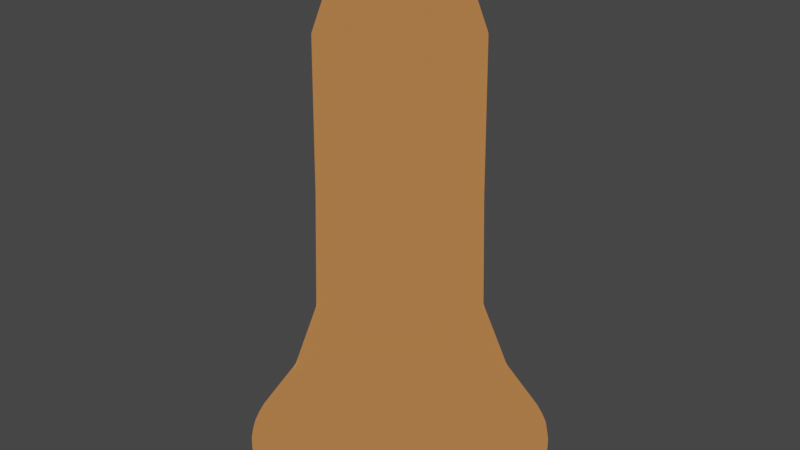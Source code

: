 # Source: world_tp.blend  (saved by Blender 2.93.21; exported with 4.5.12 LTS)
import bpy
from mathutils import Matrix  # noqa: F401  (used for matrix-valued properties, if any)

bpy.ops.wm.read_factory_settings(use_empty=True)
scene = bpy.context.scene
scene.name = 'Scene'

# ---- collections
col_collection = bpy.data.collections.new('Collection'); scene.collection.children.link(col_collection)

# ---- images (referenced by path relative to the original .blend; pixels are not part of the script)
import os
ASSET_DIR = os.environ.get("B2B_ASSET_DIR", "")  # directory of the original .blend (textures are referenced by path, not embedded)
HERE = os.path.dirname(os.path.abspath(__file__))  # packed textures are extracted next to this script under _unpacked/

def load_image(name, relpath, width, height, colorspace="sRGB"):
    """Load a texture the original file referenced (path relative to the .blend, or extracted next to this script)."""
    p = next((c for c in (os.path.join(HERE, relpath), os.path.join(ASSET_DIR, relpath)) if relpath and os.path.exists(c)), "")
    if p:
        img = bpy.data.images.load(p, check_existing=True)
        img.name = name
    else:  # same state as the original file: an image datablock whose file is absent (Cycles renders it pink)
        img = bpy.data.images.new(name, width, height)
        img.source = "FILE"
        img.filepath = "//" + (relpath or name)
    img.colorspace_settings.name = colorspace
    return img
img_new_project__11__png = load_image('New Project (11).png', 'New Project (11).png', 1024, 1024, 'sRGB')

# ---- materials (node trees are filled in below, after node groups)
mat_material = bpy.data.materials.new('Material')
mat_material.surface_render_method = 'BLENDED'
mat_material.blend_method = 'BLEND'
mat_material.alpha_threshold = 0.0
mat_material.use_transparent_shadow = False
mat_material.line_color = (0.0, 0.0, 0.0, 1.0)

# ---- material node trees
mat_material.use_nodes = True; mat_material.node_tree.nodes.clear()
_N = mat_material.node_tree.nodes; _L = mat_material.node_tree.links
n0 = _N.new('ShaderNodeBsdfPrincipled'); n0.name = 'Principled BSDF'; n0.location = (10, 300)
n0.distribution = 'GGX'
n0.subsurface_method = 'BURLEY'
n0.inputs[2].default_value = 0.4
n0.inputs[3].default_value = 1.45
n0.inputs[4].default_value = 0.25
n0.inputs[27].default_value = (0.42, 0.1482, 0.0, 0.007142)
n0.inputs[28].default_value = 3.3
n1 = _N.new('ShaderNodeTexImage'); n1.name = 'Image Texture'; n1.location = (-481, 161)
n1.image = img_new_project__11__png
n2 = _N.new('ShaderNodeOutputMaterial'); n2.name = 'Material Output'; n2.location = (649, 127)
n3 = _N.new('ShaderNodeMixShader'); n3.name = 'Mix Shader'; n3.location = (383, 131)
n4 = _N.new('ShaderNodeBsdfTransparent'); n4.name = 'Transparent BSDF'; n4.location = (292, 352)
_L.new(n1.outputs[0], n0.inputs[0])
_L.new(n3.outputs[0], n2.inputs[0])
_L.new(n0.outputs[0], n3.inputs[1])
_L.new(n4.outputs[0], n3.inputs[2])
n2.is_active_output = True

# ---- world
world_world = bpy.data.worlds.new('World'); scene.world = world_world
world_world.use_nodes = True; world_world.node_tree.nodes.clear()
_N = world_world.node_tree.nodes; _L = world_world.node_tree.links
n0 = _N.new('ShaderNodeOutputWorld'); n0.name = 'World Output'; n0.location = (300, 300)
n1 = _N.new('ShaderNodeBackground'); n1.name = 'Background'; n1.location = (10, 300)
n1.inputs[0].default_value = (0.05088, 0.05088, 0.05088, 1.0)
_L.new(n1.outputs[0], n0.inputs[0])
n0.is_active_output = True
world_world.color = (0.05088, 0.05088, 0.05088)
world_world.use_sun_shadow = False
world_world.sun_shadow_jitter_overblur = 0.0

# ---- meshes
me_cylinder = bpy.data.meshes.new('Cylinder')
me_cylinder.from_pydata([(0.002749, 1.959, -0.8333), (0.002062, 1.045, 1.071), (0.3876, 1.921, -0.8333), (0.208, 1.025, 1.071), (0.7577, 1.809, -0.8333), (0.406, 0.9648, 1.071), (1.099, 1.627, -0.8333), (0.5885, 0.8673, 1.071), (1.398, 1.381, -0.8333), (0.7484, 0.736, 1.071), (1.626, 1.087, -0.8333), (0.867, 0.5793, 1.071), (1.807, 0.7485, -0.8333), (0.9634, 0.3991, 1.071), (1.918, 0.3816, -0.8333), (1.023, 0.2034, 1.071), (1.956, -4.937e-08, -0.8333), (1.043, -3.747e-08, 1.071), (1.918, -0.3816, -0.8333), (1.023, -0.2034, 1.071), (1.807, -0.7485, -0.8333), (0.9634, -0.3991, 1.071), (1.626, -1.087, -0.8333), (0.867, -0.5793, 1.071), (1.383, -1.383, -0.8333), (0.7374, -0.7374, 1.071), (1.087, -1.626, -0.8333), (0.5793, -0.867, 1.071), (0.7485, -1.807, -0.8333), (0.3991, -0.9634, 1.071), (0.3816, -1.918, -0.8333), (0.2034, -1.023, 1.071), (-1.29e-07, -1.956, -0.8333), (-7.405e-08, -1.043, 1.071), (-0.3816, -1.918, -0.8333), (-0.2034, -1.023, 1.071), (-0.7485, -1.807, -0.8333), (-0.3991, -0.9634, 1.071), (-1.087, -1.626, -0.8333), (-0.5793, -0.867, 1.071), (-1.383, -1.383, -0.8333), (-0.7374, -0.7374, 1.071), (-1.626, -1.087, -0.8333), (-0.867, -0.5793, 1.071), (-1.807, -0.7485, -0.8333), (-0.9634, -0.3991, 1.071), (-1.918, -0.3816, -0.8333), (-1.023, -0.2034, 1.071), (-1.956, 4.086e-08, -0.8333), (-1.043, 1.422e-08, 1.071), (-1.918, 0.3816, -0.8333), (-1.023, 0.2034, 1.071), (-1.82, 0.7412, -0.8333), (-0.9731, 0.3936, 1.071), (-1.638, 1.082, -0.8333), (-0.8756, 0.576, 1.071), (-1.392, 1.381, -0.8333), (-0.7443, 0.736, 1.071), (-1.093, 1.627, -0.8333), (-0.5843, 0.8673, 1.071), (-0.7522, 1.809, -0.8333), (-0.4019, 0.9648, 1.071), (-0.3821, 1.921, -0.8333), (-0.2039, 1.025, 1.071), (0.1958, 1.947, -0.8333), (0.1053, 1.037, 1.071), (0.01237, 1.417, 5.757e-08), (0.301, 1.389, 5.757e-08), (0.5746, 1.871, -0.8333), (0.3077, 0.9971, 1.071), (0.5784, 1.304, 5.757e-08), (0.9314, 1.724, -0.8333), (0.4984, 0.9181, 1.071), (0.8342, 1.168, 5.757e-08), (1.253, 1.509, -0.8333), (0.67, 0.8035, 1.071), (1.046, 0.9861, 5.605e-08), (1.51, 1.239, -0.8333), (0.804, 0.6599, 1.071), (1.167, 0.7795, 4.847e-08), (1.723, 0.9207, -0.8333), (0.9173, 0.4903, 1.071), (1.296, 0.537, 4.847e-08), (1.869, 0.567, -0.8333), (0.9954, 0.3019, 1.071), (1.376, 0.2737, 4.847e-08), (1.944, 0.1914, -0.8333), (1.035, 0.102, 1.071), (1.403, -4.434e-08, 4.847e-08), (1.944, -0.1914, -0.8333), (1.035, -0.102, 1.071), (1.376, -0.2737, 4.847e-08), (1.869, -0.567, -0.8333), (0.9954, -0.3019, 1.071), (1.296, -0.537, 4.847e-08), (1.723, -0.9207, -0.8333), (0.9173, -0.4903, 1.071), (1.167, -0.7795, 4.847e-08), (1.51, -1.239, -0.8333), (0.804, -0.6599, 1.071), (0.9922, -0.9922, 4.847e-08), (1.239, -1.51, -0.8333), (0.6599, -0.804, 1.071), (0.7795, -1.167, 4.847e-08), (0.9207, -1.723, -0.8333), (0.4903, -0.9173, 1.071), (0.537, -1.296, 4.847e-08), (0.567, -1.869, -0.8333), (0.3019, -0.9954, 1.071), (0.2737, -1.376, 4.847e-08), (0.1914, -1.944, -0.8333), (0.102, -1.035, 1.071), (-1e-07, -1.403, 4.847e-08), (-0.1914, -1.944, -0.8333), (-0.102, -1.035, 1.071), (-0.2737, -1.376, 4.847e-08), (-0.567, -1.869, -0.8333), (-0.3019, -0.9954, 1.071), (-0.537, -1.296, 4.847e-08), (-0.9207, -1.723, -0.8333), (-0.4903, -0.9173, 1.071), (-0.7795, -1.167, 4.847e-08), (-1.239, -1.51, -0.8333), (-0.6599, -0.804, 1.071), (-0.9922, -0.9922, 4.847e-08), (-1.51, -1.239, -0.8333), (-0.804, -0.6599, 1.071), (-1.167, -0.7795, 4.847e-08), (-1.723, -0.9207, -0.8333), (-0.9173, -0.4903, 1.071), (-1.296, -0.537, 4.847e-08), (-1.869, -0.567, -0.8333), (-0.9954, -0.3019, 1.071), (-1.376, -0.2737, 4.847e-08), (-1.944, -0.1914, -0.8333), (-1.035, -0.102, 1.071), (-1.403, 2.706e-08, 4.847e-08), (-1.944, 0.1914, -0.8333), (-1.035, 0.102, 1.071), (-1.376, 0.2737, 4.847e-08), (-1.869, 0.567, -0.8333), (-0.9954, 0.3019, 1.071), (-1.344, 0.5106, 5.605e-08), (-1.735, 0.9148, -0.8333), (-0.9264, 0.4859, 1.071), (-1.218, 0.7596, 5.757e-08), (-1.52, 1.236, -0.8333), (-0.8118, 0.6575, 1.071), (-1.034, 0.9838, 5.757e-08), (-1.247, 1.509, -0.8333), (-0.6658, 0.8035, 1.071), (-0.8095, 1.168, 5.757e-08), (-0.9259, 1.724, -0.8333), (-0.4942, 0.9181, 1.071), (-0.5537, 1.304, 5.757e-08), (-0.5691, 1.871, -0.8333), (-0.3036, 0.9971, 1.071), (-0.2762, 1.389, 5.757e-08), (-0.1903, 1.947, -0.8333), (-0.1011, 1.037, 1.071), (-0.1323, 1.406, 6.073e-08), (-0.416, 1.35, 6.073e-08), (-0.6832, 1.239, 6.073e-08), (-0.9237, 1.078, 6.073e-08), (-1.128, 0.8739, 6.073e-08), (-1.289, 0.6334, 6.073e-08), (-1.349, 0.4008, 4.721e-08), (-1.393, 0.1372, 4.721e-08), (-1.393, -0.1372, 4.721e-08), (-1.339, -0.4063, 4.721e-08), (-1.234, -0.6598, 4.721e-08), (-1.082, -0.8879, 4.721e-08), (-0.8879, -1.082, 4.721e-08), (-0.6598, -1.234, 4.721e-08), (-0.4063, -1.339, 4.721e-08), (-0.1372, -1.393, 4.721e-08), (0.1372, -1.393, 4.721e-08), (0.4063, -1.339, 4.721e-08), (0.6598, -1.234, 4.721e-08), (0.8879, -1.082, 4.721e-08), (1.082, -0.8879, 4.721e-08), (1.234, -0.6598, 4.721e-08), (1.339, -0.4063, 4.721e-08), (1.393, -0.1372, 4.721e-08), (1.393, 0.1372, 4.721e-08), (1.339, 0.4063, 4.721e-08), (1.234, 0.6598, 4.721e-08), (1.093, 0.8866, 4.721e-08), (0.9485, 1.078, 6.073e-08), (0.708, 1.239, 6.073e-08), (0.4407, 1.35, 6.073e-08), (0.157, 1.406, 6.073e-08), (0.09755, 0.9904, 2.665), (0.2889, 0.9523, 2.665), (0.4691, 0.8777, 2.665), (0.6313, 0.7693, 2.665), (0.7693, 0.6313, 2.665), (0.8777, 0.4691, 2.665), (0.9523, 0.2889, 2.665), (0.9904, 0.09755, 2.665), (0.9904, -0.09755, 2.665), (0.9523, -0.2889, 2.665), (0.8777, -0.4691, 2.665), (0.7693, -0.6313, 2.665), (0.6313, -0.7693, 2.665), (0.4691, -0.8777, 2.665), (0.2889, -0.9523, 2.665), (0.09755, -0.9904, 2.665), (-0.09755, -0.9904, 2.665), (-0.2889, -0.9523, 2.665), (-0.4691, -0.8777, 2.665), (-0.6313, -0.7693, 2.665), (-0.7693, -0.6313, 2.665), (-0.8777, -0.4691, 2.665), (-0.9523, -0.2889, 2.665), (-0.9904, -0.09755, 2.665), (-0.9904, 0.09755, 2.665), (-0.9523, 0.2889, 2.665), (-0.8777, 0.4691, 2.665), (-0.7693, 0.6313, 2.665), (-0.6313, 0.7693, 2.665), (-0.4691, 0.8777, 2.665), (-0.2889, 0.9523, 2.665), (-0.09755, 0.9904, 2.665), (2.638e-08, 0.9976, 2.665), (0.1946, 0.9784, 2.665), (0.3818, 0.9217, 2.665), (0.5542, 0.8295, 2.665), (0.7054, 0.7054, 2.665), (0.8295, 0.5542, 2.665), (0.9217, 0.3818, 2.665), (0.9784, 0.1946, 2.665), (0.9976, -4.142e-08, 2.665), (0.9784, -0.1946, 2.665), (0.9217, -0.3818, 2.665), (0.8295, -0.5542, 2.665), (0.7054, -0.7054, 2.665), (0.5542, -0.8295, 2.665), (0.3818, -0.9217, 2.665), (0.1946, -0.9784, 2.665), (-5.222e-08, -0.9976, 2.665), (-0.1946, -0.9784, 2.665), (-0.3818, -0.9217, 2.665), (-0.5542, -0.8295, 2.665), (-0.7054, -0.7054, 2.665), (-0.8295, -0.5542, 2.665), (-0.9217, -0.3818, 2.665), (-0.9784, -0.1946, 2.665), (-0.9976, 7.76e-09, 2.665), (-0.9784, 0.1946, 2.665), (-0.9217, 0.3818, 2.665), (-0.8295, 0.5542, 2.665), (-0.7054, 0.7054, 2.665), (-0.5542, 0.8295, 2.665), (-0.3818, 0.9217, 2.665), (-0.1946, 0.9784, 2.665), (6.265e-08, 0.8217, 5.065), (9.472e-08, 0.6122, 5.273), (0.1603, 0.8059, 5.065), (0.1194, 0.6004, 5.273), (0.3144, 0.7591, 5.065), (0.2343, 0.5656, 5.273), (0.4565, 0.6832, 5.065), (0.3401, 0.509, 5.273), (0.581, 0.581, 5.065), (0.4329, 0.4329, 5.273), (0.6832, 0.4565, 5.065), (0.509, 0.3401, 5.273), (0.7591, 0.3144, 5.065), (0.5656, 0.2343, 5.273), (0.8059, 0.1603, 5.065), (0.6004, 0.1194, 5.273), (0.8217, -6.883e-08, 5.065), (0.6122, -5.813e-08, 5.273), (0.8059, -0.1603, 5.065), (0.6004, -0.1194, 5.273), (0.7591, -0.3144, 5.065), (0.5656, -0.2343, 5.273), (0.6832, -0.4565, 5.065), (0.509, -0.3401, 5.273), (0.581, -0.581, 5.065), (0.4329, -0.4329, 5.273), (0.4565, -0.6832, 5.065), (0.3401, -0.509, 5.273), (0.3144, -0.7591, 5.065), (0.2343, -0.5656, 5.273), (0.1603, -0.8059, 5.065), (0.1194, -0.6004, 5.273), (1.701e-08, -0.8217, 5.065), (4.816e-08, -0.6122, 5.273), (-0.1603, -0.8059, 5.065), (-0.1194, -0.6004, 5.273), (-0.3144, -0.7591, 5.065), (-0.2343, -0.5656, 5.273), (-0.4565, -0.6832, 5.065), (-0.3401, -0.509, 5.273), (-0.581, -0.581, 5.065), (-0.4329, -0.4329, 5.273), (-0.6832, -0.4565, 5.065), (-0.509, -0.3401, 5.273), (-0.7591, -0.3144, 5.065), (-0.5656, -0.2343, 5.273), (-0.8059, -0.1603, 5.065), (-0.6004, -0.1194, 5.273), (-0.8217, -2.64e-08, 5.065), (-0.6122, -2.709e-08, 5.273), (-0.8059, 0.1603, 5.065), (-0.6004, 0.1194, 5.273), (-0.7591, 0.3144, 5.065), (-0.5656, 0.2343, 5.273), (-0.6832, 0.4565, 5.065), (-0.509, 0.3401, 5.273), (-0.581, 0.581, 5.065), (-0.4329, 0.4329, 5.273), (-0.4565, 0.6832, 5.065), (-0.3401, 0.509, 5.273), (-0.3144, 0.7591, 5.065), (-0.2343, 0.5656, 5.273), (-0.1603, 0.8059, 5.065), (-0.1194, 0.6004, 5.273), (0.05988, 0.608, 5.273), (0.09555, 0.9701, 4.619), (0.1773, 0.5846, 5.273), (0.283, 0.9328, 4.619), (0.288, 0.5388, 5.273), (0.4595, 0.8597, 4.619), (0.3875, 0.4722, 5.273), (0.6184, 0.7535, 4.619), (0.4722, 0.3875, 5.273), (0.7535, 0.6184, 4.619), (0.5388, 0.288, 5.273), (0.8597, 0.4595, 4.619), (0.5846, 0.1773, 5.273), (0.9328, 0.283, 4.619), (0.608, 0.05988, 5.273), (0.9701, 0.09555, 4.619), (0.608, -0.05988, 5.273), (0.9701, -0.09555, 4.619), (0.5846, -0.1773, 5.273), (0.9328, -0.283, 4.619), (0.5388, -0.288, 5.273), (0.8597, -0.4595, 4.619), (0.4722, -0.3875, 5.273), (0.7535, -0.6184, 4.619), (0.3875, -0.4722, 5.273), (0.6184, -0.7535, 4.619), (0.288, -0.5388, 5.273), (0.4595, -0.8597, 4.619), (0.1773, -0.5846, 5.273), (0.283, -0.9328, 4.619), (0.05988, -0.608, 5.273), (0.09555, -0.9701, 4.619), (-0.05988, -0.608, 5.273), (-0.09555, -0.9701, 4.619), (-0.1773, -0.5846, 5.273), (-0.283, -0.9328, 4.619), (-0.288, -0.5388, 5.273), (-0.4595, -0.8597, 4.619), (-0.3875, -0.4722, 5.273), (-0.6184, -0.7535, 4.619), (-0.4722, -0.3875, 5.273), (-0.7535, -0.6184, 4.619), (-0.5388, -0.288, 5.273), (-0.8597, -0.4595, 4.619), (-0.5846, -0.1773, 5.273), (-0.9328, -0.283, 4.619), (-0.608, -0.05988, 5.273), (-0.9701, -0.09555, 4.619), (-0.608, 0.05988, 5.273), (-0.9701, 0.09555, 4.619), (-0.5846, 0.1773, 5.273), (-0.9328, 0.283, 4.619), (-0.5388, 0.288, 5.273), (-0.8597, 0.4595, 4.619), (-0.4722, 0.3875, 5.273), (-0.7535, 0.6184, 4.619), (-0.3875, 0.4722, 5.273), (-0.6184, 0.7535, 4.619), (-0.288, 0.5388, 5.273), (-0.4595, 0.8597, 4.619), (-0.1773, 0.5846, 5.273), (-0.283, 0.9328, 4.619), (-0.05988, 0.608, 5.273), (-0.09555, 0.9701, 4.619), (0.08032, 0.8156, 5.065), (6.831e-08, 0.9772, 4.619), (0.2379, 0.7842, 5.065), (0.1906, 0.9584, 4.619), (0.3863, 0.7227, 5.065), (0.374, 0.9028, 4.619), (0.5199, 0.6335, 5.065), (0.5429, 0.8125, 4.619), (0.6335, 0.5199, 5.065), (0.691, 0.691, 4.619), (0.7227, 0.3863, 5.065), (0.8125, 0.5429, 4.619), (0.7842, 0.2379, 5.065), (0.9028, 0.374, 4.619), (0.8156, 0.08032, 5.065), (0.9584, 0.1906, 4.619), (0.8156, -0.08032, 5.065), (0.9772, -6.984e-08, 4.619), (0.7842, -0.2379, 5.065), (0.9584, -0.1906, 4.619), (0.7227, -0.3863, 5.065), (0.9028, -0.374, 4.619), (0.6335, -0.5199, 5.065), (0.8125, -0.5429, 4.619), (0.5199, -0.6335, 5.065), (0.691, -0.691, 4.619), (0.3863, -0.7227, 5.065), (0.5429, -0.8125, 4.619), (0.2379, -0.7842, 5.065), (0.374, -0.9028, 4.619), (0.08032, -0.8156, 5.065), (0.1906, -0.9584, 4.619), (-0.08032, -0.8156, 5.065), (-3.637e-09, -0.9772, 4.619), (-0.2379, -0.7842, 5.065), (-0.1906, -0.9584, 4.619), (-0.3863, -0.7227, 5.065), (-0.374, -0.9028, 4.619), (-0.5199, -0.6335, 5.065), (-0.5429, -0.8125, 4.619), (-0.6335, -0.5199, 5.065), (-0.691, -0.691, 4.619), (-0.7227, -0.3863, 5.065), (-0.8125, -0.5429, 4.619), (-0.7842, -0.2379, 5.065), (-0.9028, -0.374, 4.619), (-0.8156, -0.08032, 5.065), (-0.9584, -0.1906, 4.619), (-0.8156, 0.08032, 5.065), (-0.9772, -2.082e-08, 4.619), (-0.7842, 0.2379, 5.065), (-0.9584, 0.1906, 4.619), (-0.7227, 0.3863, 5.065), (-0.9028, 0.374, 4.619), (-0.6335, 0.5199, 5.065), (-0.8125, 0.5429, 4.619), (-0.5199, 0.6335, 5.065), (-0.691, 0.691, 4.619), (-0.3863, 0.7227, 5.065), (-0.5429, 0.8125, 4.619), (-0.2379, 0.7842, 5.065), (-0.374, 0.9028, 4.619), (-0.08032, 0.8156, 5.065), (-0.1906, 0.9584, 4.619)], [], [(191, 65, 3, 67), (190, 69, 5, 70), (189, 72, 7, 73), (188, 75, 9, 76), (187, 78, 11, 79), (186, 81, 13, 82), (185, 84, 15, 85), (184, 87, 17, 88), (183, 90, 19, 91), (182, 93, 21, 94), (181, 96, 23, 97), (180, 99, 25, 100), (179, 102, 27, 103), (178, 105, 29, 106), (177, 108, 31, 109), (176, 111, 33, 112), (175, 114, 35, 115), (174, 117, 37, 118), (173, 120, 39, 121), (172, 123, 41, 124), (171, 126, 43, 127), (170, 129, 45, 130), (169, 132, 47, 133), (168, 135, 49, 136), (167, 138, 51, 139), (166, 141, 53, 142), (165, 144, 55, 145), (164, 147, 57, 148), (163, 150, 59, 151), (162, 153, 61, 154), (61, 153, 221, 254), (161, 156, 63, 157), (160, 159, 1, 66), (0, 64, 2, 68, 4, 71, 6, 74, 8, 77, 10, 80, 12, 83, 14, 86, 16, 89, 18, 92, 20, 95, 22, 98, 24, 101, 26, 104, 28, 107, 30, 110, 32, 113, 34, 116, 36, 119, 38, 122, 40, 125, 42, 128, 44, 131, 46, 134, 48, 137, 50, 140, 52, 143, 54, 146, 56, 149, 58, 152, 60, 155, 62, 158), (158, 160, 66, 0), (62, 157, 160, 158), (157, 63, 159, 160), (155, 161, 157, 62), (60, 154, 161, 155), (154, 61, 156, 161), (152, 162, 154, 60), (58, 151, 162, 152), (151, 59, 153, 162), (149, 163, 151, 58), (56, 148, 163, 149), (148, 57, 150, 163), (146, 164, 148, 56), (54, 145, 164, 146), (145, 55, 147, 164), (143, 165, 145, 54), (52, 142, 165, 143), (142, 53, 144, 165), (140, 166, 142, 52), (50, 139, 166, 140), (139, 51, 141, 166), (137, 167, 139, 50), (48, 136, 167, 137), (136, 49, 138, 167), (134, 168, 136, 48), (46, 133, 168, 134), (133, 47, 135, 168), (131, 169, 133, 46), (44, 130, 169, 131), (130, 45, 132, 169), (128, 170, 130, 44), (42, 127, 170, 128), (127, 43, 129, 170), (125, 171, 127, 42), (40, 124, 171, 125), (124, 41, 126, 171), (122, 172, 124, 40), (38, 121, 172, 122), (121, 39, 123, 172), (119, 173, 121, 38), (36, 118, 173, 119), (118, 37, 120, 173), (116, 174, 118, 36), (34, 115, 174, 116), (115, 35, 117, 174), (113, 175, 115, 34), (32, 112, 175, 113), (112, 33, 114, 175), (110, 176, 112, 32), (30, 109, 176, 110), (109, 31, 111, 176), (107, 177, 109, 30), (28, 106, 177, 107), (106, 29, 108, 177), (104, 178, 106, 28), (26, 103, 178, 104), (103, 27, 105, 178), (101, 179, 103, 26), (24, 100, 179, 101), (100, 25, 102, 179), (98, 180, 100, 24), (22, 97, 180, 98), (97, 23, 99, 180), (95, 181, 97, 22), (20, 94, 181, 95), (94, 21, 96, 181), (92, 182, 94, 20), (18, 91, 182, 92), (91, 19, 93, 182), (89, 183, 91, 18), (16, 88, 183, 89), (88, 17, 90, 183), (86, 184, 88, 16), (14, 85, 184, 86), (85, 15, 87, 184), (83, 185, 85, 14), (12, 82, 185, 83), (82, 13, 84, 185), (80, 186, 82, 12), (10, 79, 186, 80), (79, 11, 81, 186), (77, 187, 79, 10), (8, 76, 187, 77), (76, 9, 78, 187), (74, 188, 76, 8), (6, 73, 188, 74), (73, 7, 75, 188), (71, 189, 73, 6), (4, 70, 189, 71), (70, 5, 72, 189), (68, 190, 70, 4), (2, 67, 190, 68), (67, 3, 69, 190), (64, 191, 67, 2), (0, 66, 191, 64), (66, 1, 65, 191), (1, 159, 223, 224), (9, 75, 195, 228), (93, 19, 233, 201), (27, 102, 204, 237), (120, 37, 242, 210), (45, 129, 213, 246), (147, 55, 251, 219), (63, 156, 222, 255), (11, 78, 196, 229), (96, 21, 234, 202), (29, 105, 205, 238), (123, 39, 243, 211), (72, 5, 226, 194), (47, 132, 214, 247), (150, 57, 252, 220), (13, 81, 197, 230), (99, 23, 235, 203), (31, 108, 206, 239), (126, 41, 244, 212), (49, 135, 215, 248), (153, 59, 253, 221), (75, 7, 227, 195), (15, 84, 198, 231), (102, 25, 236, 204), (33, 111, 207, 240), (129, 43, 245, 213), (51, 138, 216, 249), (156, 61, 254, 222), (78, 9, 228, 196), (17, 87, 199, 232), (105, 27, 237, 205), (35, 114, 208, 241), (132, 45, 246, 214), (53, 141, 217, 250), (159, 63, 255, 223), (81, 11, 229, 197), (19, 90, 200, 233), (108, 29, 238, 206), (37, 117, 209, 242), (135, 47, 247, 215), (55, 144, 218, 251), (3, 65, 192, 225), (84, 13, 230, 198), (21, 93, 201, 234), (111, 31, 239, 207), (39, 120, 210, 243), (138, 49, 248, 216), (57, 147, 219, 252), (69, 3, 225, 193), (5, 69, 193, 226), (87, 15, 231, 199), (23, 96, 202, 235), (114, 33, 240, 208), (41, 123, 211, 244), (141, 51, 249, 217), (59, 150, 220, 253), (7, 72, 194, 227), (90, 17, 232, 200), (25, 99, 203, 236), (117, 35, 241, 209), (43, 126, 212, 245), (144, 53, 250, 218), (65, 1, 224, 192), (244, 211, 359, 425), (207, 239, 415, 351), (220, 252, 441, 377), (230, 197, 331, 397), (243, 210, 357, 423), (200, 232, 401, 337), (224, 223, 383, 385), (213, 245, 427, 363), (229, 196, 329, 395), (193, 225, 387, 323), (242, 209, 355, 421), (206, 238, 413, 349), (255, 222, 381, 447), (219, 251, 439, 375), (228, 195, 327, 393), (241, 208, 353, 419), (199, 231, 399, 335), (254, 221, 379, 445), (212, 244, 425, 361), (227, 194, 325, 391), (192, 224, 385, 321), (240, 207, 351, 417), (205, 237, 411, 347), (253, 220, 377, 443), (218, 250, 437, 373), (226, 193, 323, 389), (198, 230, 397, 333), (239, 206, 349, 415), (252, 219, 375, 441), (211, 243, 423, 359), (225, 192, 321, 387), (238, 205, 347, 413), (204, 236, 409, 345), (251, 218, 373, 439), (217, 249, 435, 371), (237, 204, 345, 411), (197, 229, 395, 331), (250, 217, 371, 437), (210, 242, 421, 357), (223, 255, 447, 383), (236, 203, 343, 409), (203, 235, 407, 343), (249, 216, 369, 435), (216, 248, 433, 369), (235, 202, 341, 407), (196, 228, 393, 329), (248, 215, 367, 433), (209, 241, 419, 355), (222, 254, 445, 381), (234, 201, 339, 405), (202, 234, 405, 341), (247, 214, 365, 431), (215, 247, 431, 367), (233, 200, 337, 403), (195, 227, 391, 327), (246, 213, 363, 429), (208, 240, 417, 353), (221, 253, 443, 379), (232, 199, 335, 401), (201, 233, 403, 339), (245, 212, 361, 427), (214, 246, 429, 365), (194, 226, 389, 325), (231, 198, 333, 399), (259, 320, 257, 382, 319, 380, 317, 378, 315, 376, 313, 374, 311, 372, 309, 370, 307, 368, 305, 366, 303, 364, 301, 362, 299, 360, 297, 358, 295, 356, 293, 354, 291, 352, 289, 350, 287, 348, 285, 346, 283, 344, 281, 342, 279, 340, 277, 338, 275, 336, 273, 334, 271, 332, 269, 330, 267, 328, 265, 326, 263, 324, 261, 322), (384, 256, 257, 320), (386, 258, 259, 322), (388, 260, 261, 324), (390, 262, 263, 326), (392, 264, 265, 328), (394, 266, 267, 330), (396, 268, 269, 332), (398, 270, 271, 334), (400, 272, 273, 336), (402, 274, 275, 338), (404, 276, 277, 340), (406, 278, 279, 342), (408, 280, 281, 344), (410, 282, 283, 346), (412, 284, 285, 348), (414, 286, 287, 350), (416, 288, 289, 352), (418, 290, 291, 354), (420, 292, 293, 356), (422, 294, 295, 358), (424, 296, 297, 360), (426, 298, 299, 362), (428, 300, 301, 364), (430, 302, 303, 366), (432, 304, 305, 368), (434, 306, 307, 370), (436, 308, 309, 372), (438, 310, 311, 374), (440, 312, 313, 376), (442, 314, 315, 378), (444, 316, 317, 380), (446, 318, 319, 382), (258, 384, 320, 259), (260, 386, 322, 261), (262, 388, 324, 263), (264, 390, 326, 265), (266, 392, 328, 267), (268, 394, 330, 269), (270, 396, 332, 271), (272, 398, 334, 273), (274, 400, 336, 275), (276, 402, 338, 277), (278, 404, 340, 279), (280, 406, 342, 281), (282, 408, 344, 283), (284, 410, 346, 285), (286, 412, 348, 287), (288, 414, 350, 289), (290, 416, 352, 291), (292, 418, 354, 293), (294, 420, 356, 295), (296, 422, 358, 297), (298, 424, 360, 299), (300, 426, 362, 301), (302, 428, 364, 303), (304, 430, 366, 305), (306, 432, 368, 307), (308, 434, 370, 309), (310, 436, 372, 311), (312, 438, 374, 313), (314, 440, 376, 315), (316, 442, 378, 317), (318, 444, 380, 319), (256, 446, 382, 257), (256, 384, 321, 385), (258, 386, 323, 387), (260, 388, 325, 389), (262, 390, 327, 391), (264, 392, 329, 393), (266, 394, 331, 395), (268, 396, 333, 397), (270, 398, 335, 399), (272, 400, 337, 401), (274, 402, 339, 403), (276, 404, 341, 405), (278, 406, 343, 407), (280, 408, 345, 409), (282, 410, 347, 411), (284, 412, 349, 413), (286, 414, 351, 415), (288, 416, 353, 417), (290, 418, 355, 419), (292, 420, 357, 421), (294, 422, 359, 423), (296, 424, 361, 425), (298, 426, 363, 427), (300, 428, 365, 429), (302, 430, 367, 431), (304, 432, 369, 433), (306, 434, 371, 435), (308, 436, 373, 437), (310, 438, 375, 439), (312, 440, 377, 441), (314, 442, 379, 443), (316, 444, 381, 445), (318, 446, 383, 447), (384, 258, 387, 321), (386, 260, 389, 323), (388, 262, 391, 325), (390, 264, 393, 327), (392, 266, 395, 329), (394, 268, 397, 331), (396, 270, 399, 333), (398, 272, 401, 335), (400, 274, 403, 337), (402, 276, 405, 339), (404, 278, 407, 341), (406, 280, 409, 343), (408, 282, 411, 345), (410, 284, 413, 347), (412, 286, 415, 349), (414, 288, 417, 351), (416, 290, 419, 353), (418, 292, 421, 355), (420, 294, 423, 357), (422, 296, 425, 359), (424, 298, 427, 361), (426, 300, 429, 363), (428, 302, 431, 365), (430, 304, 433, 367), (432, 306, 435, 369), (434, 308, 437, 371), (436, 310, 439, 373), (438, 312, 441, 375), (440, 314, 443, 377), (442, 316, 445, 379), (444, 318, 447, 381), (446, 256, 385, 383)])
_uv = me_cylinder.uv_layers.new(name='UVMap')
_uv.uv.foreach_set('vector', [0.3234, 0.7582, 0.3221, 0.7582, 0.3221, 0.7579, 0.3234, 0.7579, 0.3234, 0.7577, 0.3221, 0.7577, 0.3221, 0.7574, 0.3234, 0.7574, 0.3234, 0.7571, 0.3221, 0.7571, 0.3221, 0.7569, 0.3234, 0.7569, 0.3234, 0.7566, 0.3221, 0.7566, 0.3221, 0.7563, 0.3234, 0.7563, 0.3234, 0.7561, 0.3221, 0.7561, 0.3221, 0.7558, 0.3234, 0.7558, 0.3234, 0.7556, 0.3221, 0.7556, 0.3221, 0.7553, 0.3234, 0.7553, 0.3234, 0.755, 0.3221, 0.755, 0.3221, 0.7548, 0.3234, 0.7548, 0.3234, 0.7545, 0.3221, 0.7545, 0.3221, 0.7542, 0.3234, 0.7542, 0.3234, 0.754, 0.3221, 0.754, 0.3221, 0.7537, 0.3234, 0.7537, 0.3234, 0.7534, 0.3221, 0.7534, 0.3221, 0.7532, 0.3234, 0.7532, 0.3234, 0.7529, 0.3221, 0.7529, 0.3221, 0.7526, 0.3234, 0.7526, 0.3234, 0.7524, 0.3221, 0.7524, 0.3221, 0.7521, 0.3234, 0.7521, 0.3234, 0.7519, 0.3221, 0.7519, 0.3221, 0.7516, 0.3234, 0.7516, 0.3234, 0.7513, 0.3221, 0.7513, 0.3221, 0.7511, 0.3234, 0.7511, 0.3234, 0.7508, 0.3221, 0.7508, 0.3221, 0.7505, 0.3234, 0.7505, 0.3234, 0.7503, 0.3221, 0.7503, 0.3221, 0.75, 0.3234, 0.75, 0.3234, 0.7497, 0.3221, 0.7497, 0.3221, 0.7495, 0.3234, 0.7495, 0.3234, 0.7492, 0.3221, 0.7492, 0.3221, 0.7489, 0.3234, 0.7489, 0.3234, 0.7487, 0.3221, 0.7487, 0.3221, 0.7484, 0.3234, 0.7484, 0.3234, 0.7481, 0.3221, 0.7481, 0.3221, 0.7479, 0.3234, 0.7479, 0.3234, 0.7476, 0.3221, 0.7476, 0.3221, 0.7474, 0.3234, 0.7474, 0.3234, 0.7471, 0.3221, 0.7471, 0.3221, 0.7468, 0.3234, 0.7468, 0.3234, 0.7466, 0.3221, 0.7466, 0.3221, 0.7463, 0.3234, 0.7463, 0.3234, 0.746, 0.3221, 0.746, 0.3221, 0.7458, 0.3234, 0.7458, 0.3234, 0.7455, 0.3221, 0.7455, 0.3221, 0.7452, 0.3234, 0.7452, 0.3234, 0.745, 0.3221, 0.745, 0.3221, 0.7447, 0.3234, 0.7447, 0.3234, 0.7444, 0.3221, 0.7444, 0.3221, 0.7442, 0.3234, 0.7442, 0.3234, 0.7439, 0.3221, 0.7439, 0.3221, 0.7437, 0.3234, 0.7437, 0.3234, 0.7434, 0.3221, 0.7434, 0.3221, 0.7431, 0.3234, 0.7431, 0.3234, 0.7429, 0.3221, 0.7429, 0.3221, 0.7426, 0.3234, 0.7426, 0.3221, 0.7426, 0.3221, 0.7429, 0.3221, 0.7429, 0.3221, 0.7426, 0.3234, 0.7423, 0.3221, 0.7423, 0.3221, 0.7421, 0.3234, 0.7421, 0.3234, 0.7418, 0.3221, 0.7418, 0.3221, 0.7415, 0.3234, 0.7415, 0.2922, 0.508, 0.2926, 0.5128, 0.293, 0.5176, 0.2936, 0.5221, 0.2943, 0.5267, 0.2952, 0.5309, 0.2962, 0.535, 0.2973, 0.5386, 0.2985, 0.5422, 0.2998, 0.5451, 0.3011, 0.548, 0.3026, 0.5501, 0.3041, 0.5521, 0.3056, 0.5533, 0.3071, 0.5545, 0.3087, 0.5547, 0.3102, 0.555, 0.3117, 0.5542, 0.3132, 0.5535, 0.3146, 0.5519, 0.316, 0.5503, 0.3173, 0.5478, 0.3185, 0.5453, 0.3196, 0.542, 0.3206, 0.5388, 0.3214, 0.5349, 0.3222, 0.531, 0.3227, 0.5266, 0.3232, 0.5222, 0.3234, 0.5175, 0.3236, 0.5128, 0.3235, 0.508, 0.3234, 0.5031, 0.3231, 0.4983, 0.3227, 0.4935, 0.322, 0.489, 0.3213, 0.4844, 0.3204, 0.4802, 0.3195, 0.4761, 0.3183, 0.4725, 0.3171, 0.4689, 0.3158, 0.466, 0.3145, 0.4631, 0.313, 0.4611, 0.3115, 0.459, 0.31, 0.4578, 0.3085, 0.4566, 0.3069, 0.4564, 0.3054, 0.4562, 0.3039, 0.4569, 0.3024, 0.4576, 0.301, 0.4592, 0.2996, 0.4608, 0.2983, 0.4633, 0.2971, 0.4658, 0.2961, 0.4691, 0.295, 0.4723, 0.2943, 0.4762, 0.2935, 0.4801, 0.293, 0.4845, 0.2924, 0.4889, 0.2922, 0.4936, 0.292, 0.4983, 0.2921, 0.5031, 0.3248, 0.7418, 0.3234, 0.7418, 0.3234, 0.7415, 0.3248, 0.7415, 0.3248, 0.7421, 0.3234, 0.7421, 0.3234, 0.7418, 0.3248, 0.7418, 0.3234, 0.7421, 0.3221, 0.7421, 0.3221, 0.7418, 0.3234, 0.7418, 0.3248, 0.7423, 0.3234, 0.7423, 0.3234, 0.7421, 0.3248, 0.7421, 0.3248, 0.7426, 0.3234, 0.7426, 0.3234, 0.7423, 0.3248, 0.7423, 0.3234, 0.7426, 0.3221, 0.7426, 0.3221, 0.7423, 0.3234, 0.7423, 0.3248, 0.7429, 0.3234, 0.7429, 0.3234, 0.7426, 0.3248, 0.7426, 0.3248, 0.7431, 0.3234, 0.7431, 0.3234, 0.7429, 0.3248, 0.7429, 0.3234, 0.7431, 0.3221, 0.7431, 0.3221, 0.7429, 0.3234, 0.7429, 0.3248, 0.7434, 0.3234, 0.7434, 0.3234, 0.7431, 0.3248, 0.7431, 0.3248, 0.7437, 0.3234, 0.7437, 0.3234, 0.7434, 0.3248, 0.7434, 0.3234, 0.7437, 0.3221, 0.7437, 0.3221, 0.7434, 0.3234, 0.7434, 0.3248, 0.7439, 0.3234, 0.7439, 0.3234, 0.7437, 0.3248, 0.7437, 0.3248, 0.7442, 0.3234, 0.7442, 0.3234, 0.7439, 0.3248, 0.7439, 0.3234, 0.7442, 0.3221, 0.7442, 0.3221, 0.7439, 0.3234, 0.7439, 0.3248, 0.7444, 0.3234, 0.7444, 0.3234, 0.7442, 0.3248, 0.7442, 0.3248, 0.7447, 0.3234, 0.7447, 0.3234, 0.7444, 0.3248, 0.7444, 0.3234, 0.7447, 0.3221, 0.7447, 0.3221, 0.7444, 0.3234, 0.7444, 0.3248, 0.745, 0.3234, 0.745, 0.3234, 0.7447, 0.3248, 0.7447, 0.3248, 0.7452, 0.3234, 0.7452, 0.3234, 0.745, 0.3248, 0.745, 0.3234, 0.7452, 0.3221, 0.7452, 0.3221, 0.745, 0.3234, 0.745, 0.3248, 0.7455, 0.3234, 0.7455, 0.3234, 0.7452, 0.3248, 0.7452, 0.3248, 0.7458, 0.3234, 0.7458, 0.3234, 0.7455, 0.3248, 0.7455, 0.3234, 0.7458, 0.3221, 0.7458, 0.3221, 0.7455, 0.3234, 0.7455, 0.3248, 0.746, 0.3234, 0.746, 0.3234, 0.7458, 0.3248, 0.7458, 0.3248, 0.7463, 0.3234, 0.7463, 0.3234, 0.746, 0.3248, 0.746, 0.3234, 0.7463, 0.3221, 0.7463, 0.3221, 0.746, 0.3234, 0.746, 0.3248, 0.7466, 0.3234, 0.7466, 0.3234, 0.7463, 0.3248, 0.7463, 0.3248, 0.7468, 0.3234, 0.7468, 0.3234, 0.7466, 0.3248, 0.7466, 0.3234, 0.7468, 0.3221, 0.7468, 0.3221, 0.7466, 0.3234, 0.7466, 0.3248, 0.7471, 0.3234, 0.7471, 0.3234, 0.7468, 0.3248, 0.7468, 0.3248, 0.7474, 0.3234, 0.7474, 0.3234, 0.7471, 0.3248, 0.7471, 0.3234, 0.7474, 0.3221, 0.7474, 0.3221, 0.7471, 0.3234, 0.7471, 0.3248, 0.7476, 0.3234, 0.7476, 0.3234, 0.7474, 0.3248, 0.7474, 0.3248, 0.7479, 0.3234, 0.7479, 0.3234, 0.7476, 0.3248, 0.7476, 0.3234, 0.7479, 0.3221, 0.7479, 0.3221, 0.7476, 0.3234, 0.7476, 0.3248, 0.7481, 0.3234, 0.7481, 0.3234, 0.7479, 0.3248, 0.7479, 0.3248, 0.7484, 0.3234, 0.7484, 0.3234, 0.7481, 0.3248, 0.7481, 0.3234, 0.7484, 0.3221, 0.7484, 0.3221, 0.7481, 0.3234, 0.7481, 0.3248, 0.7487, 0.3234, 0.7487, 0.3234, 0.7484, 0.3248, 0.7484, 0.3248, 0.7489, 0.3234, 0.7489, 0.3234, 0.7487, 0.3248, 0.7487, 0.3234, 0.7489, 0.3221, 0.7489, 0.3221, 0.7487, 0.3234, 0.7487, 0.3248, 0.7492, 0.3234, 0.7492, 0.3234, 0.7489, 0.3248, 0.7489, 0.3248, 0.7495, 0.3234, 0.7495, 0.3234, 0.7492, 0.3248, 0.7492, 0.3234, 0.7495, 0.3221, 0.7495, 0.3221, 0.7492, 0.3234, 0.7492, 0.3248, 0.7497, 0.3234, 0.7497, 0.3234, 0.7495, 0.3248, 0.7495, 0.3248, 0.75, 0.3234, 0.75, 0.3234, 0.7497, 0.3248, 0.7497, 0.3234, 0.75, 0.3221, 0.75, 0.3221, 0.7497, 0.3234, 0.7497, 0.3248, 0.7503, 0.3234, 0.7503, 0.3234, 0.75, 0.3248, 0.75, 0.3248, 0.7505, 0.3234, 0.7505, 0.3234, 0.7503, 0.3248, 0.7503, 0.3234, 0.7505, 0.3221, 0.7505, 0.3221, 0.7503, 0.3234, 0.7503, 0.3248, 0.7508, 0.3234, 0.7508, 0.3234, 0.7505, 0.3248, 0.7505, 0.3248, 0.7511, 0.3234, 0.7511, 0.3234, 0.7508, 0.3248, 0.7508, 0.3234, 0.7511, 0.3221, 0.7511, 0.3221, 0.7508, 0.3234, 0.7508, 0.3248, 0.7513, 0.3234, 0.7513, 0.3234, 0.7511, 0.3248, 0.7511, 0.3248, 0.7516, 0.3234, 0.7516, 0.3234, 0.7513, 0.3248, 0.7513, 0.3234, 0.7516, 0.3221, 0.7516, 0.3221, 0.7513, 0.3234, 0.7513, 0.3248, 0.7519, 0.3234, 0.7519, 0.3234, 0.7516, 0.3248, 0.7516, 0.3248, 0.7521, 0.3234, 0.7521, 0.3234, 0.7519, 0.3248, 0.7519, 0.3234, 0.7521, 0.3221, 0.7521, 0.3221, 0.7519, 0.3234, 0.7519, 0.3248, 0.7524, 0.3234, 0.7524, 0.3234, 0.7521, 0.3248, 0.7521, 0.3248, 0.7526, 0.3234, 0.7526, 0.3234, 0.7524, 0.3248, 0.7524, 0.3234, 0.7526, 0.3221, 0.7526, 0.3221, 0.7524, 0.3234, 0.7524, 0.3248, 0.7529, 0.3234, 0.7529, 0.3234, 0.7526, 0.3248, 0.7526, 0.3248, 0.7532, 0.3234, 0.7532, 0.3234, 0.7529, 0.3248, 0.7529, 0.3234, 0.7532, 0.3221, 0.7532, 0.3221, 0.7529, 0.3234, 0.7529, 0.3248, 0.7534, 0.3234, 0.7534, 0.3234, 0.7532, 0.3248, 0.7532, 0.3248, 0.7537, 0.3234, 0.7537, 0.3234, 0.7534, 0.3248, 0.7534, 0.3234, 0.7537, 0.3221, 0.7537, 0.3221, 0.7534, 0.3234, 0.7534, 0.3248, 0.754, 0.3234, 0.754, 0.3234, 0.7537, 0.3248, 0.7537, 0.3248, 0.7542, 0.3234, 0.7542, 0.3234, 0.754, 0.3248, 0.754, 0.3234, 0.7542, 0.3221, 0.7542, 0.3221, 0.754, 0.3234, 0.754, 0.3248, 0.7545, 0.3234, 0.7545, 0.3234, 0.7542, 0.3248, 0.7542, 0.3248, 0.7548, 0.3234, 0.7548, 0.3234, 0.7545, 0.3248, 0.7545, 0.3234, 0.7548, 0.3221, 0.7548, 0.3221, 0.7545, 0.3234, 0.7545, 0.3248, 0.755, 0.3234, 0.755, 0.3234, 0.7548, 0.3248, 0.7548, 0.3248, 0.7553, 0.3234, 0.7553, 0.3234, 0.755, 0.3248, 0.755, 0.3234, 0.7553, 0.3221, 0.7553, 0.3221, 0.755, 0.3234, 0.755, 0.3248, 0.7556, 0.3234, 0.7556, 0.3234, 0.7553, 0.3248, 0.7553, 0.3248, 0.7558, 0.3234, 0.7558, 0.3234, 0.7556, 0.3248, 0.7556, 0.3234, 0.7558, 0.3221, 0.7558, 0.3221, 0.7556, 0.3234, 0.7556, 0.3248, 0.7561, 0.3234, 0.7561, 0.3234, 0.7558, 0.3248, 0.7558, 0.3248, 0.7563, 0.3234, 0.7563, 0.3234, 0.7561, 0.3248, 0.7561, 0.3234, 0.7563, 0.3221, 0.7563, 0.3221, 0.7561, 0.3234, 0.7561, 0.3248, 0.7566, 0.3234, 0.7566, 0.3234, 0.7563, 0.3248, 0.7563, 0.3248, 0.7569, 0.3234, 0.7569, 0.3234, 0.7566, 0.3248, 0.7566, 0.3234, 0.7569, 0.3221, 0.7569, 0.3221, 0.7566, 0.3234, 0.7566, 0.3248, 0.7571, 0.3234, 0.7571, 0.3234, 0.7569, 0.3248, 0.7569, 0.3248, 0.7574, 0.3234, 0.7574, 0.3234, 0.7571, 0.3248, 0.7571, 0.3234, 0.7574, 0.3221, 0.7574, 0.3221, 0.7571, 0.3234, 0.7571, 0.3248, 0.7577, 0.3234, 0.7577, 0.3234, 0.7574, 0.3248, 0.7574, 0.3248, 0.7579, 0.3234, 0.7579, 0.3234, 0.7577, 0.3248, 0.7577, 0.3234, 0.7579, 0.3221, 0.7579, 0.3221, 0.7577, 0.3234, 0.7577, 0.3248, 0.7582, 0.3234, 0.7582, 0.3234, 0.7579, 0.3248, 0.7579, 0.3248, 0.7585, 0.3234, 0.7585, 0.3234, 0.7582, 0.3248, 0.7582, 0.3234, 0.7585, 0.3221, 0.7585, 0.3221, 0.7582, 0.3234, 0.7582, 0.3221, 0.7415, 0.3221, 0.7418, 0.3221, 0.7418, 0.3221, 0.7415, 0.3221, 0.7563, 0.3221, 0.7566, 0.3221, 0.7566, 0.3221, 0.7563, 0.3221, 0.7534, 0.3221, 0.7537, 0.3221, 0.7537, 0.3221, 0.7534, 0.3221, 0.7516, 0.3221, 0.7519, 0.3221, 0.7519, 0.3221, 0.7516, 0.3221, 0.7487, 0.3221, 0.7489, 0.3221, 0.7489, 0.3221, 0.7487, 0.3221, 0.7468, 0.3221, 0.7471, 0.3221, 0.7471, 0.3221, 0.7468, 0.3221, 0.7439, 0.3221, 0.7442, 0.3221, 0.7442, 0.3221, 0.7439, 0.3221, 0.7421, 0.3221, 0.7423, 0.3221, 0.7423, 0.3221, 0.7421, 0.3221, 0.7558, 0.3221, 0.7561, 0.3221, 0.7561, 0.3221, 0.7558, 0.3221, 0.7529, 0.3221, 0.7532, 0.3221, 0.7532, 0.3221, 0.7529, 0.3221, 0.7511, 0.3221, 0.7513, 0.3221, 0.7513, 0.3221, 0.7511, 0.3221, 0.7481, 0.3221, 0.7484, 0.3221, 0.7484, 0.3221, 0.7481, 0.3221, 0.7571, 0.3221, 0.7574, 0.3221, 0.7574, 0.3221, 0.7571, 0.3221, 0.7463, 0.3221, 0.7466, 0.3221, 0.7466, 0.3221, 0.7463, 0.3221, 0.7434, 0.3221, 0.7437, 0.3221, 0.7437, 0.3221, 0.7434, 0.3221, 0.7553, 0.3221, 0.7556, 0.3221, 0.7556, 0.3221, 0.7553, 0.3221, 0.7524, 0.3221, 0.7526, 0.3221, 0.7526, 0.3221, 0.7524, 0.3221, 0.7505, 0.3221, 0.7508, 0.3221, 0.7508, 0.3221, 0.7505, 0.3221, 0.7476, 0.3221, 0.7479, 0.3221, 0.7479, 0.3221, 0.7476, 0.3221, 0.7458, 0.3221, 0.746, 0.3221, 0.746, 0.3221, 0.7458, 0.3221, 0.7429, 0.3221, 0.7431, 0.3221, 0.7431, 0.3221, 0.7429, 0.3221, 0.7566, 0.3221, 0.7569, 0.3221, 0.7569, 0.3221, 0.7566, 0.3221, 0.7548, 0.3221, 0.755, 0.3221, 0.755, 0.3221, 0.7548, 0.3221, 0.7519, 0.3221, 0.7521, 0.3221, 0.7521, 0.3221, 0.7519, 0.3221, 0.75, 0.3221, 0.7503, 0.3221, 0.7503, 0.3221, 0.75, 0.3221, 0.7471, 0.3221, 0.7474, 0.3221, 0.7474, 0.3221, 0.7471, 0.3221, 0.7452, 0.3221, 0.7455, 0.3221, 0.7455, 0.3221, 0.7452, 0.3221, 0.7423, 0.3221, 0.7426, 0.3221, 0.7426, 0.3221, 0.7423, 0.3221, 0.7561, 0.3221, 0.7563, 0.3221, 0.7563, 0.3221, 0.7561, 0.3221, 0.7542, 0.3221, 0.7545, 0.3221, 0.7545, 0.3221, 0.7542, 0.3221, 0.7513, 0.3221, 0.7516, 0.3221, 0.7516, 0.3221, 0.7513, 0.3221, 0.7495, 0.3221, 0.7497, 0.3221, 0.7497, 0.3221, 0.7495, 0.3221, 0.7466, 0.3221, 0.7468, 0.3221, 0.7468, 0.3221, 0.7466, 0.3221, 0.7447, 0.3221, 0.745, 0.3221, 0.745, 0.3221, 0.7447, 0.3221, 0.7418, 0.3221, 0.7421, 0.3221, 0.7421, 0.3221, 0.7418, 0.3221, 0.7556, 0.3221, 0.7558, 0.3221, 0.7558, 0.3221, 0.7556, 0.3221, 0.7537, 0.3221, 0.754, 0.3221, 0.754, 0.3221, 0.7537, 0.3221, 0.7508, 0.3221, 0.7511, 0.3221, 0.7511, 0.3221, 0.7508, 0.3221, 0.7489, 0.3221, 0.7492, 0.3221, 0.7492, 0.3221, 0.7489, 0.3221, 0.746, 0.3221, 0.7463, 0.3221, 0.7463, 0.3221, 0.746, 0.3221, 0.7442, 0.3221, 0.7444, 0.3221, 0.7444, 0.3221, 0.7442, 0.3221, 0.7579, 0.3221, 0.7582, 0.3221, 0.7582, 0.3221, 0.7579, 0.3221, 0.755, 0.3221, 0.7553, 0.3221, 0.7553, 0.3221, 0.755, 0.3221, 0.7532, 0.3221, 0.7534, 0.3221, 0.7534, 0.3221, 0.7532, 0.3221, 0.7503, 0.3221, 0.7505, 0.3221, 0.7505, 0.3221, 0.7503, 0.3221, 0.7484, 0.3221, 0.7487, 0.3221, 0.7487, 0.3221, 0.7484, 0.3221, 0.7455, 0.3221, 0.7458, 0.3221, 0.7458, 0.3221, 0.7455, 0.3221, 0.7437, 0.3221, 0.7439, 0.3221, 0.7439, 0.3221, 0.7437, 0.3221, 0.7577, 0.3221, 0.7579, 0.3221, 0.7579, 0.3221, 0.7577, 0.3221, 0.7574, 0.3221, 0.7577, 0.3221, 0.7577, 0.3221, 0.7574, 0.3221, 0.7545, 0.3221, 0.7548, 0.3221, 0.7548, 0.3221, 0.7545, 0.3221, 0.7526, 0.3221, 0.7529, 0.3221, 0.7529, 0.3221, 0.7526, 0.3221, 0.7497, 0.3221, 0.75, 0.3221, 0.75, 0.3221, 0.7497, 0.3221, 0.7479, 0.3221, 0.7481, 0.3221, 0.7481, 0.3221, 0.7479, 0.3221, 0.745, 0.3221, 0.7452, 0.3221, 0.7452, 0.3221, 0.745, 0.3221, 0.7431, 0.3221, 0.7434, 0.3221, 0.7434, 0.3221, 0.7431, 0.3221, 0.7569, 0.3221, 0.7571, 0.3221, 0.7571, 0.3221, 0.7569, 0.3221, 0.754, 0.3221, 0.7542, 0.3221, 0.7542, 0.3221, 0.754, 0.3221, 0.7521, 0.3221, 0.7524, 0.3221, 0.7524, 0.3221, 0.7521, 0.3221, 0.7492, 0.3221, 0.7495, 0.3221, 0.7495, 0.3221, 0.7492, 0.3221, 0.7474, 0.3221, 0.7476, 0.3221, 0.7476, 0.3221, 0.7474, 0.3221, 0.7444, 0.3221, 0.7447, 0.3221, 0.7447, 0.3221, 0.7444, 0.3221, 0.7582, 0.3221, 0.7585, 0.3221, 0.7585, 0.3221, 0.7582, 0.3221, 0.7479, 0.3221, 0.7481, 0.3221, 0.7481, 0.3221, 0.7479, 0.3221, 0.7503, 0.3221, 0.7505, 0.3221, 0.7505, 0.3221, 0.7503, 0.3221, 0.7434, 0.3221, 0.7437, 0.3221, 0.7437, 0.3221, 0.7434, 0.3221, 0.7553, 0.3221, 0.7556, 0.3221, 0.7556, 0.3221, 0.7553, 0.3221, 0.7484, 0.3221, 0.7487, 0.3221, 0.7487, 0.3221, 0.7484, 0.3221, 0.754, 0.3221, 0.7542, 0.3221, 0.7542, 0.3221, 0.754, 0.3221, 0.7415, 0.3221, 0.7418, 0.3221, 0.7418, 0.3221, 0.7415, 0.3221, 0.7471, 0.3221, 0.7474, 0.3221, 0.7474, 0.3221, 0.7471, 0.3221, 0.7558, 0.3221, 0.7561, 0.3221, 0.7561, 0.3221, 0.7558, 0.3221, 0.7577, 0.3221, 0.7579, 0.3221, 0.7579, 0.3221, 0.7577, 0.3221, 0.7489, 0.3221, 0.7492, 0.3221, 0.7492, 0.3221, 0.7489, 0.3221, 0.7508, 0.3221, 0.7511, 0.3221, 0.7511, 0.3221, 0.7508, 0.3221, 0.7421, 0.3221, 0.7423, 0.3221, 0.7423, 0.3221, 0.7421, 0.3221, 0.7439, 0.3221, 0.7442, 0.3221, 0.7442, 0.3221, 0.7439, 0.3221, 0.7563, 0.3221, 0.7566, 0.3221, 0.7566, 0.3221, 0.7563, 0.3221, 0.7495, 0.3221, 0.7497, 0.3221, 0.7497, 0.3221, 0.7495, 0.3221, 0.7545, 0.3221, 0.7548, 0.3221, 0.7548, 0.3221, 0.7545, 0.3221, 0.7426, 0.3221, 0.7429, 0.3221, 0.7429, 0.3221, 0.7426, 0.3221, 0.7476, 0.3221, 0.7479, 0.3221, 0.7479, 0.3221, 0.7476, 0.3221, 0.7569, 0.3221, 0.7571, 0.3221, 0.7571, 0.3221, 0.7569, 0.3221, 0.7582, 0.3221, 0.7585, 0.3221, 0.7585, 0.3221, 0.7582, 0.3221, 0.75, 0.3221, 0.7503, 0.3221, 0.7503, 0.3221, 0.75, 0.3221, 0.7513, 0.3221, 0.7516, 0.3221, 0.7516, 0.3221, 0.7513, 0.3221, 0.7431, 0.3221, 0.7434, 0.3221, 0.7434, 0.3221, 0.7431, 0.3221, 0.7444, 0.3221, 0.7447, 0.3221, 0.7447, 0.3221, 0.7444, 0.3221, 0.7574, 0.3221, 0.7577, 0.3221, 0.7577, 0.3221, 0.7574, 0.3221, 0.755, 0.3221, 0.7553, 0.3221, 0.7553, 0.3221, 0.755, 0.3221, 0.7505, 0.3221, 0.7508, 0.3221, 0.7508, 0.3221, 0.7505, 0.3221, 0.7437, 0.3221, 0.7439, 0.3221, 0.7439, 0.3221, 0.7437, 0.3221, 0.7481, 0.3221, 0.7484, 0.3221, 0.7484, 0.3221, 0.7481, 0.3221, 0.7579, 0.3221, 0.7582, 0.3221, 0.7582, 0.3221, 0.7579, 0.3221, 0.7511, 0.3221, 0.7513, 0.3221, 0.7513, 0.3221, 0.7511, 0.3221, 0.7519, 0.3221, 0.7521, 0.3221, 0.7521, 0.3221, 0.7519, 0.3221, 0.7442, 0.3221, 0.7444, 0.3221, 0.7444, 0.3221, 0.7442, 0.3221, 0.745, 0.3221, 0.7452, 0.3221, 0.7452, 0.3221, 0.745, 0.3221, 0.7516, 0.3221, 0.7519, 0.3221, 0.7519, 0.3221, 0.7516, 0.3221, 0.7556, 0.3221, 0.7558, 0.3221, 0.7558, 0.3221, 0.7556, 0.3221, 0.7447, 0.3221, 0.745, 0.3221, 0.745, 0.3221, 0.7447, 0.3221, 0.7487, 0.3221, 0.7489, 0.3221, 0.7489, 0.3221, 0.7487, 0.3221, 0.7418, 0.3221, 0.7421, 0.3221, 0.7421, 0.3221, 0.7418, 0.3221, 0.7521, 0.3221, 0.7524, 0.3221, 0.7524, 0.3221, 0.7521, 0.3221, 0.7524, 0.3221, 0.7526, 0.3221, 0.7526, 0.3221, 0.7524, 0.3221, 0.7452, 0.3221, 0.7455, 0.3221, 0.7455, 0.3221, 0.7452, 0.3221, 0.7455, 0.3221, 0.7458, 0.3221, 0.7458, 0.3221, 0.7455, 0.3221, 0.7526, 0.3221, 0.7529, 0.3221, 0.7529, 0.3221, 0.7526, 0.3221, 0.7561, 0.3221, 0.7563, 0.3221, 0.7563, 0.3221, 0.7561, 0.3221, 0.7458, 0.3221, 0.746, 0.3221, 0.746, 0.3221, 0.7458, 0.3221, 0.7492, 0.3221, 0.7495, 0.3221, 0.7495, 0.3221, 0.7492, 0.3221, 0.7423, 0.3221, 0.7426, 0.3221, 0.7426, 0.3221, 0.7423, 0.3221, 0.7532, 0.3221, 0.7534, 0.3221, 0.7534, 0.3221, 0.7532, 0.3221, 0.7529, 0.3221, 0.7532, 0.3221, 0.7532, 0.3221, 0.7529, 0.3221, 0.7463, 0.3221, 0.7466, 0.3221, 0.7466, 0.3221, 0.7463, 0.3221, 0.746, 0.3221, 0.7463, 0.3221, 0.7463, 0.3221, 0.746, 0.3221, 0.7537, 0.3221, 0.754, 0.3221, 0.754, 0.3221, 0.7537, 0.3221, 0.7566, 0.3221, 0.7569, 0.3221, 0.7569, 0.3221, 0.7566, 0.3221, 0.7468, 0.3221, 0.7471, 0.3221, 0.7471, 0.3221, 0.7468, 0.3221, 0.7497, 0.3221, 0.75, 0.3221, 0.75, 0.3221, 0.7497, 0.3221, 0.7429, 0.3221, 0.7431, 0.3221, 0.7431, 0.3221, 0.7429, 0.3221, 0.7542, 0.3221, 0.7545, 0.3221, 0.7545, 0.3221, 0.7542, 0.3221, 0.7534, 0.3221, 0.7537, 0.3221, 0.7537, 0.3221, 0.7534, 0.3221, 0.7474, 0.3221, 0.7476, 0.3221, 0.7476, 0.3221, 0.7474, 0.3221, 0.7466, 0.3221, 0.7468, 0.3221, 0.7468, 0.3221, 0.7466, 0.3221, 0.7571, 0.3221, 0.7574, 0.3221, 0.7574, 0.3221, 0.7571, 0.3221, 0.7548, 0.3221, 0.755, 0.3221, 0.755, 0.3221, 0.7548, 0.2767, 0.384, 0.2633, 0.3853, 0.25, 0.3867, 0.2367, 0.3853, 0.2233, 0.384, 0.2105, 0.3801, 0.1977, 0.3763, 0.1859, 0.3699, 0.1741, 0.3636, 0.1637, 0.3551, 0.1534, 0.3466, 0.1449, 0.3363, 0.1364, 0.3259, 0.1301, 0.3141, 0.1237, 0.3023, 0.1199, 0.2895, 0.116, 0.2767, 0.1147, 0.2633, 0.1133, 0.25, 0.1147, 0.2367, 0.116, 0.2233, 0.1199, 0.2105, 0.1237, 0.1977, 0.1301, 0.1859, 0.1364, 0.1741, 0.1449, 0.1637, 0.1534, 0.1534, 0.1637, 0.1449, 0.1741, 0.1364, 0.1859, 0.1301, 0.1977, 0.1237, 0.2105, 0.1199, 0.2233, 0.116, 0.2367, 0.1147, 0.25, 0.1133, 0.2633, 0.1147, 0.2767, 0.116, 0.2895, 0.1199, 0.3023, 0.1237, 0.3141, 0.1301, 0.3259, 0.1364, 0.3363, 0.1449, 0.3466, 0.1534, 0.3551, 0.1637, 0.3636, 0.1741, 0.3699, 0.1859, 0.3763, 0.1977, 0.3801, 0.2105, 0.384, 0.2233, 0.3853, 0.2367, 0.3867, 0.25, 0.3853, 0.2633, 0.384, 0.2767, 0.3801, 0.2895, 0.3763, 0.3023, 0.3699, 0.3141, 0.3636, 0.3259, 0.3551, 0.3363, 0.3466, 0.3466, 0.3363, 0.3551, 0.3259, 0.3636, 0.3141, 0.3699, 0.3023, 0.3763, 0.2895, 0.3801, 0.3221, 0.7582, 0.3221, 0.7584, 0.3221, 0.7583, 0.3221, 0.7582, 0.3221, 0.7577, 0.3221, 0.758, 0.3221, 0.7578, 0.3221, 0.7577, 0.3221, 0.7571, 0.3221, 0.7574, 0.3221, 0.7573, 0.3221, 0.7571, 0.3221, 0.7566, 0.3221, 0.7569, 0.3221, 0.7568, 0.3221, 0.7566, 0.3221, 0.7561, 0.3221, 0.7564, 0.3221, 0.7562, 0.3221, 0.7561, 0.3221, 0.7556, 0.3221, 0.7559, 0.3221, 0.7557, 0.3221, 0.7556, 0.3221, 0.755, 0.3221, 0.7553, 0.3221, 0.7552, 0.3221, 0.755, 0.3221, 0.7545, 0.3221, 0.7548, 0.3221, 0.7546, 0.3221, 0.7545, 0.3221, 0.754, 0.3221, 0.7543, 0.3221, 0.7541, 0.3221, 0.754, 0.3221, 0.7534, 0.3221, 0.7537, 0.3221, 0.7536, 0.3221, 0.7534, 0.3221, 0.7529, 0.3221, 0.7532, 0.3221, 0.7531, 0.3221, 0.7529, 0.3221, 0.7524, 0.3221, 0.7527, 0.3221, 0.7525, 0.3221, 0.7524, 0.3221, 0.7519, 0.3221, 0.7522, 0.3221, 0.752, 0.3221, 0.7519, 0.3221, 0.7513, 0.3221, 0.7516, 0.3221, 0.7515, 0.3221, 0.7513, 0.3221, 0.7508, 0.3221, 0.7511, 0.3221, 0.7509, 0.3221, 0.7508, 0.3221, 0.7503, 0.3221, 0.7506, 0.3221, 0.7504, 0.3221, 0.7503, 0.3221, 0.7497, 0.3221, 0.75, 0.3221, 0.7499, 0.3221, 0.7497, 0.3221, 0.7492, 0.3221, 0.7495, 0.3221, 0.7494, 0.3221, 0.7492, 0.3221, 0.7487, 0.3221, 0.749, 0.3221, 0.7488, 0.3221, 0.7487, 0.3221, 0.7481, 0.3221, 0.7485, 0.3221, 0.7483, 0.3221, 0.7481, 0.3221, 0.7476, 0.3221, 0.7479, 0.3221, 0.7478, 0.3221, 0.7476, 0.3221, 0.7471, 0.3221, 0.7474, 0.3221, 0.7472, 0.3221, 0.7471, 0.3221, 0.7466, 0.3221, 0.7469, 0.3221, 0.7467, 0.3221, 0.7466, 0.3221, 0.746, 0.3221, 0.7463, 0.3221, 0.7462, 0.3221, 0.746, 0.3221, 0.7455, 0.3221, 0.7458, 0.3221, 0.7457, 0.3221, 0.7455, 0.3221, 0.745, 0.3221, 0.7453, 0.3221, 0.7451, 0.3221, 0.745, 0.3221, 0.7444, 0.3221, 0.7448, 0.3221, 0.7446, 0.3221, 0.7444, 0.3221, 0.7439, 0.3221, 0.7442, 0.3221, 0.7441, 0.3221, 0.7439, 0.3221, 0.7434, 0.3221, 0.7437, 0.3221, 0.7435, 0.3221, 0.7434, 0.3221, 0.7429, 0.3221, 0.7432, 0.3221, 0.743, 0.3221, 0.7429, 0.3221, 0.7423, 0.3221, 0.7426, 0.3221, 0.7425, 0.3221, 0.7423, 0.3221, 0.7418, 0.3221, 0.7421, 0.3221, 0.742, 0.3221, 0.7418, 0.3221, 0.758, 0.3221, 0.7582, 0.3221, 0.7582, 0.3221, 0.758, 0.3221, 0.7574, 0.3221, 0.7577, 0.3221, 0.7577, 0.3221, 0.7575, 0.3221, 0.7569, 0.3221, 0.7571, 0.3221, 0.7571, 0.3221, 0.757, 0.3221, 0.7564, 0.3221, 0.7566, 0.3221, 0.7566, 0.3221, 0.7565, 0.3221, 0.7559, 0.3221, 0.7561, 0.3221, 0.7561, 0.3221, 0.7559, 0.3221, 0.7553, 0.3221, 0.7556, 0.3221, 0.7556, 0.3221, 0.7554, 0.3221, 0.7548, 0.3221, 0.755, 0.3221, 0.755, 0.3221, 0.7549, 0.3221, 0.7543, 0.3221, 0.7545, 0.3221, 0.7545, 0.3221, 0.7543, 0.3221, 0.7537, 0.3221, 0.754, 0.3221, 0.754, 0.3221, 0.7538, 0.3221, 0.7532, 0.3221, 0.7534, 0.3221, 0.7534, 0.3221, 0.7533, 0.3221, 0.7527, 0.3221, 0.7529, 0.3221, 0.7529, 0.3221, 0.7528, 0.3221, 0.7522, 0.3221, 0.7524, 0.3221, 0.7524, 0.3221, 0.7522, 0.3221, 0.7516, 0.3221, 0.7519, 0.3221, 0.7519, 0.3221, 0.7517, 0.3221, 0.7511, 0.3221, 0.7513, 0.3221, 0.7513, 0.3221, 0.7512, 0.3221, 0.7506, 0.3221, 0.7508, 0.3221, 0.7508, 0.3221, 0.7506, 0.3221, 0.75, 0.3221, 0.7503, 0.3221, 0.7503, 0.3221, 0.7501, 0.3221, 0.7495, 0.3221, 0.7497, 0.3221, 0.7497, 0.3221, 0.7496, 0.3221, 0.749, 0.3221, 0.7492, 0.3221, 0.7492, 0.3221, 0.7491, 0.3221, 0.7485, 0.3221, 0.7487, 0.3221, 0.7487, 0.3221, 0.7485, 0.3221, 0.7479, 0.3221, 0.7481, 0.3221, 0.7481, 0.3221, 0.748, 0.3221, 0.7474, 0.3221, 0.7476, 0.3221, 0.7476, 0.3221, 0.7475, 0.3221, 0.7469, 0.3221, 0.7471, 0.3221, 0.7471, 0.3221, 0.7469, 0.3221, 0.7463, 0.3221, 0.7466, 0.3221, 0.7466, 0.3221, 0.7464, 0.3221, 0.7458, 0.3221, 0.746, 0.3221, 0.746, 0.3221, 0.7459, 0.3221, 0.7453, 0.3221, 0.7455, 0.3221, 0.7455, 0.3221, 0.7454, 0.3221, 0.7448, 0.3221, 0.745, 0.3221, 0.745, 0.3221, 0.7448, 0.3221, 0.7442, 0.3221, 0.7444, 0.3221, 0.7444, 0.3221, 0.7443, 0.3221, 0.7437, 0.3221, 0.7439, 0.3221, 0.7439, 0.3221, 0.7438, 0.3221, 0.7432, 0.3221, 0.7434, 0.3221, 0.7434, 0.3221, 0.7432, 0.3221, 0.7426, 0.3221, 0.7429, 0.3221, 0.7429, 0.3221, 0.7427, 0.3221, 0.7421, 0.3221, 0.7423, 0.3221, 0.7423, 0.3221, 0.7422, 0.3221, 0.7416, 0.3221, 0.7418, 0.3221, 0.7418, 0.3221, 0.7417, 0.3221, 0.7584, 0.3221, 0.7582, 0.3221, 0.7582, 0.3221, 0.7585, 0.3221, 0.758, 0.3221, 0.7577, 0.3221, 0.7577, 0.3221, 0.7579, 0.3221, 0.7574, 0.3221, 0.7571, 0.3221, 0.7571, 0.3221, 0.7574, 0.3221, 0.7569, 0.3221, 0.7566, 0.3221, 0.7566, 0.3221, 0.7569, 0.3221, 0.7564, 0.3221, 0.7561, 0.3221, 0.7561, 0.3221, 0.7563, 0.3221, 0.7559, 0.3221, 0.7556, 0.3221, 0.7556, 0.3221, 0.7558, 0.3221, 0.7553, 0.3221, 0.755, 0.3221, 0.755, 0.3221, 0.7553, 0.3221, 0.7548, 0.3221, 0.7545, 0.3221, 0.7545, 0.3221, 0.7548, 0.3221, 0.7543, 0.3221, 0.754, 0.3221, 0.754, 0.3221, 0.7542, 0.3221, 0.7537, 0.3221, 0.7534, 0.3221, 0.7534, 0.3221, 0.7537, 0.3221, 0.7532, 0.3221, 0.7529, 0.3221, 0.7529, 0.3221, 0.7532, 0.3221, 0.7527, 0.3221, 0.7524, 0.3221, 0.7524, 0.3221, 0.7526, 0.3221, 0.7522, 0.3221, 0.7519, 0.3221, 0.7519, 0.3221, 0.7521, 0.3221, 0.7516, 0.3221, 0.7513, 0.3221, 0.7513, 0.3221, 0.7516, 0.3221, 0.7511, 0.3221, 0.7508, 0.3221, 0.7508, 0.3221, 0.7511, 0.3221, 0.7506, 0.3221, 0.7503, 0.3221, 0.7503, 0.3221, 0.7505, 0.3221, 0.75, 0.3221, 0.7497, 0.3221, 0.7497, 0.3221, 0.75, 0.3221, 0.7495, 0.3221, 0.7492, 0.3221, 0.7492, 0.3221, 0.7495, 0.3221, 0.749, 0.3221, 0.7487, 0.3221, 0.7487, 0.3221, 0.7489, 0.3221, 0.7485, 0.3221, 0.7481, 0.3221, 0.7481, 0.3221, 0.7484, 0.3221, 0.7479, 0.3221, 0.7476, 0.3221, 0.7476, 0.3221, 0.7479, 0.3221, 0.7474, 0.3221, 0.7471, 0.3221, 0.7471, 0.3221, 0.7474, 0.3221, 0.7469, 0.3221, 0.7466, 0.3221, 0.7466, 0.3221, 0.7468, 0.3221, 0.7463, 0.3221, 0.746, 0.3221, 0.746, 0.3221, 0.7463, 0.3221, 0.7458, 0.3221, 0.7455, 0.3221, 0.7455, 0.3221, 0.7458, 0.3221, 0.7453, 0.3221, 0.745, 0.3221, 0.745, 0.3221, 0.7452, 0.3221, 0.7448, 0.3221, 0.7444, 0.3221, 0.7444, 0.3221, 0.7447, 0.3221, 0.7442, 0.3221, 0.7439, 0.3221, 0.7439, 0.3221, 0.7442, 0.3221, 0.7437, 0.3221, 0.7434, 0.3221, 0.7434, 0.3221, 0.7437, 0.3221, 0.7432, 0.3221, 0.7429, 0.3221, 0.7429, 0.3221, 0.7431, 0.3221, 0.7426, 0.3221, 0.7423, 0.3221, 0.7423, 0.3221, 0.7426, 0.3221, 0.7421, 0.3221, 0.7418, 0.3221, 0.7418, 0.3221, 0.7421, 0.3221, 0.7582, 0.3221, 0.758, 0.3221, 0.7579, 0.3221, 0.7582, 0.3221, 0.7577, 0.3221, 0.7574, 0.3221, 0.7574, 0.3221, 0.7577, 0.3221, 0.7571, 0.3221, 0.7569, 0.3221, 0.7569, 0.3221, 0.7571, 0.3221, 0.7566, 0.3221, 0.7564, 0.3221, 0.7563, 0.3221, 0.7566, 0.3221, 0.7561, 0.3221, 0.7559, 0.3221, 0.7558, 0.3221, 0.7561, 0.3221, 0.7556, 0.3221, 0.7553, 0.3221, 0.7553, 0.3221, 0.7556, 0.3221, 0.755, 0.3221, 0.7548, 0.3221, 0.7548, 0.3221, 0.755, 0.3221, 0.7545, 0.3221, 0.7543, 0.3221, 0.7542, 0.3221, 0.7545, 0.3221, 0.754, 0.3221, 0.7537, 0.3221, 0.7537, 0.3221, 0.754, 0.3221, 0.7534, 0.3221, 0.7532, 0.3221, 0.7532, 0.3221, 0.7534, 0.3221, 0.7529, 0.3221, 0.7527, 0.3221, 0.7526, 0.3221, 0.7529, 0.3221, 0.7524, 0.3221, 0.7522, 0.3221, 0.7521, 0.3221, 0.7524, 0.3221, 0.7519, 0.3221, 0.7516, 0.3221, 0.7516, 0.3221, 0.7519, 0.3221, 0.7513, 0.3221, 0.7511, 0.3221, 0.7511, 0.3221, 0.7513, 0.3221, 0.7508, 0.3221, 0.7506, 0.3221, 0.7505, 0.3221, 0.7508, 0.3221, 0.7503, 0.3221, 0.75, 0.3221, 0.75, 0.3221, 0.7503, 0.3221, 0.7497, 0.3221, 0.7495, 0.3221, 0.7495, 0.3221, 0.7497, 0.3221, 0.7492, 0.3221, 0.749, 0.3221, 0.7489, 0.3221, 0.7492, 0.3221, 0.7487, 0.3221, 0.7485, 0.3221, 0.7484, 0.3221, 0.7487, 0.3221, 0.7481, 0.3221, 0.7479, 0.3221, 0.7479, 0.3221, 0.7481, 0.3221, 0.7476, 0.3221, 0.7474, 0.3221, 0.7474, 0.3221, 0.7476, 0.3221, 0.7471, 0.3221, 0.7469, 0.3221, 0.7468, 0.3221, 0.7471, 0.3221, 0.7466, 0.3221, 0.7463, 0.3221, 0.7463, 0.3221, 0.7466, 0.3221, 0.746, 0.3221, 0.7458, 0.3221, 0.7458, 0.3221, 0.746, 0.3221, 0.7455, 0.3221, 0.7453, 0.3221, 0.7452, 0.3221, 0.7455, 0.3221, 0.745, 0.3221, 0.7448, 0.3221, 0.7447, 0.3221, 0.745, 0.3221, 0.7444, 0.3221, 0.7442, 0.3221, 0.7442, 0.3221, 0.7444, 0.3221, 0.7439, 0.3221, 0.7437, 0.3221, 0.7437, 0.3221, 0.7439, 0.3221, 0.7434, 0.3221, 0.7432, 0.3221, 0.7431, 0.3221, 0.7434, 0.3221, 0.7429, 0.3221, 0.7426, 0.3221, 0.7426, 0.3221, 0.7429, 0.3221, 0.7423, 0.3221, 0.7421, 0.3221, 0.7421, 0.3221, 0.7423, 0.3221, 0.7418, 0.3221, 0.7416, 0.3221, 0.7415, 0.3221, 0.7418])
me_cylinder.materials.append(mat_material)
me_cylinder.use_remesh_fix_poles = True
me_cylinder.use_remesh_preserve_attributes = False
me_cylinder.update()

# ---- objects
ob_cylinder = bpy.data.objects.new('Cylinder', me_cylinder)

# ---- transforms, parenting, visibility, modifiers, constraints
ob_cylinder.location = (0.0, 0.0, 0.9687)

# ---- collection membership
col_collection.objects.link(ob_cylinder)

# ---- scene / render settings (as saved in the file)
scene.frame_start = 1; scene.frame_end = 250; scene.frame_set(3)
scene.render.engine = 'BLENDER_EEVEE_NEXT'
scene.cycles.use_denoising = False
scene.cycles.samples = 128
scene.cycles.sampling_pattern = 'TABULATED_SOBOL'
scene.cycles.use_adaptive_sampling = False
scene.cycles.use_light_tree = False
scene.view_settings.view_transform = 'Filmic'
bpy.context.view_layer.update()

# ---- added for rendering (the .blend has no active camera): camera
cam_auto = bpy.data.cameras.new('AutoCamera')
cam_auto.lens = 50.0
cam_auto.sensor_width = 36.0
cam_auto.clip_end = 1000.0
ob_auto_camera = bpy.data.objects.new('AutoCamera', cam_auto)
scene.collection.objects.link(ob_auto_camera)
ob_auto_camera.location = (7.62498, -9.1484, 9.28859)
ob_auto_camera.rotation_euler = (1.09748, -7.21219e-08, 0.694738)
scene.camera = ob_auto_camera
bpy.context.view_layer.update()

